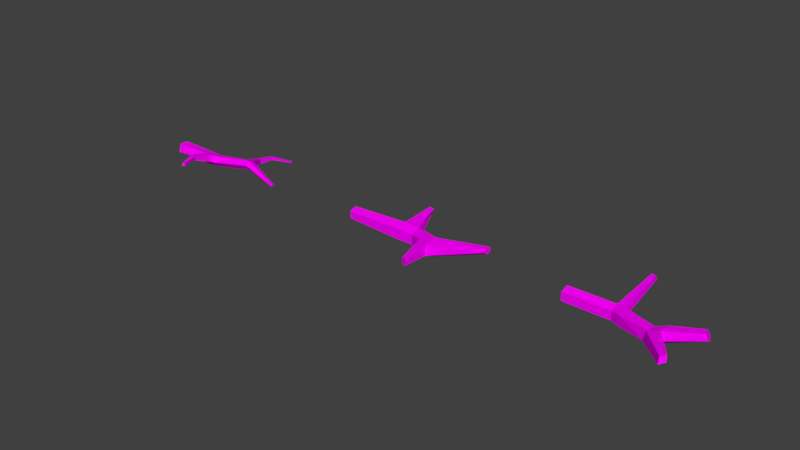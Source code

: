 # Source: Branch.blend  (saved by Blender 2.79.0; exported with 4.5.12 LTS)
import bpy
from mathutils import Matrix  # noqa: F401  (used for matrix-valued properties, if any)

bpy.ops.wm.read_factory_settings(use_empty=True)
scene = bpy.context.scene
scene.name = 'Scene'

# ---- collections
col_collection_1 = bpy.data.collections.new('Collection 1'); scene.collection.children.link(col_collection_1)

# ---- images (referenced by path relative to the original .blend; pixels are not part of the script)
import os
ASSET_DIR = os.environ.get("B2B_ASSET_DIR", "")  # directory of the original .blend (textures are referenced by path, not embedded)
HERE = os.path.dirname(os.path.abspath(__file__))  # packed textures are extracted next to this script under _unpacked/

def load_image(name, relpath, width, height, colorspace="sRGB"):
    """Load a texture the original file referenced (path relative to the .blend, or extracted next to this script)."""
    p = next((c for c in (os.path.join(HERE, relpath), os.path.join(ASSET_DIR, relpath)) if relpath and os.path.exists(c)), "")
    if p:
        img = bpy.data.images.load(p, check_existing=True)
        img.name = name
    else:  # same state as the original file: an image datablock whose file is absent (Cycles renders it pink)
        img = bpy.data.images.new(name, width, height)
        img.source = "FILE"
        img.filepath = "//" + (relpath or name)
    img.colorspace_settings.name = colorspace
    return img
img_lowpoly_texture_png = load_image('Lowpoly_texture.png', 'Lowpoly_texture.png', 1024, 1024, 'sRGB')

# ---- materials (node trees are filled in below, after node groups)
mat_stone = bpy.data.materials.new('Stone')
mat_stone.alpha_threshold = 0.0
mat_stone.roughness = 0.5

# ---- material node trees
mat_stone.use_nodes = True; mat_stone.node_tree.nodes.clear()
_N = mat_stone.node_tree.nodes; _L = mat_stone.node_tree.links
n0 = _N.new('ShaderNodeBsdfDiffuse'); n0.name = 'Diffuse BSDF'; n0.location = (200, 360)
n1 = _N.new('ShaderNodeOutputMaterial'); n1.name = 'Material Output'; n1.location = (380, 300)
n2 = _N.new('ShaderNodeTexCoord'); n2.name = 'Texture Coordinate'; n2.location = (-160, 400)
n3 = _N.new('ShaderNodeTexImage'); n3.name = 'Image Texture'; n3.location = (20, 400)
n3.width = 140
n3.image = img_lowpoly_texture_png
_L.new(n0.outputs[0], n1.inputs[0])
_L.new(n2.outputs[2], n3.inputs[0])
_L.new(n3.outputs[0], n0.inputs[0])
n1.is_active_output = True

# ---- world
world_world = bpy.data.worlds.new('World'); scene.world = world_world
world_world.color = (0.05088, 0.05088, 0.05088)
world_world.use_sun_shadow = False
world_world.sun_shadow_jitter_overblur = 0.0
world_world.cycles.sampling_method = 'MANUAL'

# ---- meshes
me_cylinder_002 = bpy.data.meshes.new('Cylinder.002')
me_cylinder_002.from_pydata([(0.07633, 0.2431, 0.01633), (-0.3063, -0.1473, 3.478), (0.2548, 0.002519, 0.01633), (-0.4637, -0.01647, 3.49), (0.08112, -0.2415, 0.01633), (-0.07125, 1.463, 4.002), (-0.2046, -0.1518, 0.01633), (-0.1628, 1.178, 3.415), (-0.2076, 0.1477, 0.01633), (-0.1441, 1.27, 3.295), (-0.04384, 1.268, 3.285), (-0.06526, 1.174, 3.402), (-0.02756, 0.7269, 3.278), (0.01433, 0.7293, 3.024), (-0.1558, 0.7458, 3.032), (-0.193, 0.7495, 3.288), (-0.4219, -0.03208, 3.149), (-0.388, 0.174, 3.489), (-0.3478, 0.1809, 3.174), (-0.1406, 0.1659, 1.765), (-0.2432, -0.1716, 3.139), (-0.1225, 0.1729, 3.161), (-0.2013, -0.0825, 1.765), (0.01627, -0.2169, 1.765), (-0.05874, -0.04405, 3.147), (0.2113, -0.05155, 1.765), (0.07011, -0.2439, 4.842), (0.04651, -0.1827, 4.854), (0.1143, 0.185, 1.765), (0.1087, 0.2048, 1.392), (-0.02193, 1.471, 3.998), (-0.01492, 1.545, 4.02), (-0.06566, 1.538, 4.022), (-0.0175, -0.1884, 4.871), (-0.03347, -0.2531, 4.87), (0.02068, -0.2874, 4.852), (-0.1838, 0.161, 3.476), (-0.1333, -0.03758, 3.47), (0.2284, -0.04009, 1.392), (-0.2083, -0.1018, 1.392), (0.03244, -0.2296, 1.392), (-0.1612, 0.1667, 1.392), (-0.428, -0.8913, 1.693), (-0.2823, -0.9375, 1.692), (-0.4292, -0.9021, 1.52), (-0.2715, -0.941, 1.519), (-0.4349, -1.542, 1.921), (-0.3624, -1.582, 1.94), (-0.4368, -1.588, 1.837), (-0.3569, -1.626, 1.854)], [], [(38, 25, 23, 40), (13, 10, 11, 12), (12, 11, 7, 15), (17, 33, 27, 36), (36, 12, 15, 17), (15, 7, 9, 14), (0, 2, 4, 6, 8), (19, 18, 21, 28), (25, 24, 20, 23), (22, 16, 18, 19), (23, 20, 16, 22), (28, 21, 24, 25), (14, 9, 10, 13), (41, 19, 28, 29), (21, 36, 37, 24), (32, 5, 30, 31), (7, 5, 32, 9), (16, 3, 17, 18), (21, 13, 12, 36), (24, 37, 1, 20), (18, 14, 13, 21), (9, 32, 31, 10), (39, 22, 19, 41), (37, 26, 35, 1), (27, 33, 34, 35, 26), (3, 34, 33, 17), (10, 31, 30, 11), (4, 40, 39, 6), (11, 30, 5, 7), (36, 27, 26, 37), (20, 1, 3, 16), (17, 15, 14, 18), (1, 35, 34, 3), (29, 28, 25, 38), (23, 43, 45, 40), (0, 29, 38, 2), (6, 39, 41, 8), (8, 41, 29, 0), (2, 38, 40, 4), (44, 48, 46, 42), (40, 45, 44, 39), (22, 42, 43, 23), (39, 44, 42, 22), (49, 47, 46, 48), (43, 47, 49, 45), (45, 49, 48, 44), (42, 46, 47, 43)])
_uv = me_cylinder_002.uv_layers.new(name='UVMap')
_uv.uv.foreach_set('vector', [0.6428, 0.3342, 0.6429, 0.3368, 0.644, 0.3368, 0.644, 0.3342, 0.6398, 0.3455, 0.6375, 0.3475, 0.6379, 0.3483, 0.6399, 0.3473, 0.6439, 0.3565, 0.6457, 0.3577, 0.646, 0.3572, 0.6442, 0.3553, 0.6412, 0.3533, 0.6361, 0.3585, 0.6363, 0.3588, 0.6412, 0.3548, 0.6412, 0.3548, 0.6439, 0.3565, 0.6442, 0.3553, 0.6412, 0.3533, 0.6442, 0.3553, 0.646, 0.3572, 0.6464, 0.3565, 0.6449, 0.3537, 0.5729, 0.6894, 0.57, 0.6755, 0.5609, 0.6755, 0.558, 0.6894, 0.5654, 0.698, 0.6435, 0.3392, 0.6422, 0.3512, 0.6434, 0.3504, 0.6447, 0.3398, 0.6429, 0.3368, 0.6433, 0.3463, 0.6442, 0.3464, 0.644, 0.3368, 0.6421, 0.3385, 0.6411, 0.3504, 0.6422, 0.3512, 0.6435, 0.3392, 0.6407, 0.3389, 0.6402, 0.3497, 0.6411, 0.3504, 0.6421, 0.3385, 0.6418, 0.3369, 0.6423, 0.3466, 0.6433, 0.3463, 0.6429, 0.3368, 0.6449, 0.3537, 0.6464, 0.3565, 0.6467, 0.3561, 0.6454, 0.3529, 0.6442, 0.3364, 0.6435, 0.3392, 0.6447, 0.3398, 0.6453, 0.3375, 0.6423, 0.3466, 0.6424, 0.3488, 0.6434, 0.3488, 0.6433, 0.3463, 0.5675, 0.6834, 0.5633, 0.6834, 0.5638, 0.6877, 0.568, 0.6878, 0.646, 0.3572, 0.6476, 0.3607, 0.6479, 0.3608, 0.6464, 0.3565, 0.6411, 0.3504, 0.6405, 0.3525, 0.6412, 0.3533, 0.6422, 0.3512, 0.6423, 0.3466, 0.6398, 0.3455, 0.6399, 0.3473, 0.6424, 0.3488, 0.6433, 0.3463, 0.6434, 0.3488, 0.6443, 0.3488, 0.6442, 0.3464, 0.6422, 0.3512, 0.6449, 0.3537, 0.6454, 0.3529, 0.6434, 0.3504, 0.6464, 0.3565, 0.6479, 0.3608, 0.6481, 0.3607, 0.6467, 0.3561, 0.6431, 0.3353, 0.6421, 0.3385, 0.6435, 0.3392, 0.6442, 0.3364, 0.6434, 0.3488, 0.6439, 0.3594, 0.6442, 0.3594, 0.6443, 0.3488, 0.5669, 0.6892, 0.5658, 0.6837, 0.5622, 0.6837, 0.5611, 0.6892, 0.564, 0.6926, 0.6405, 0.3525, 0.6359, 0.3581, 0.6361, 0.3585, 0.6412, 0.3533, 0.6375, 0.3475, 0.6363, 0.3526, 0.6366, 0.3525, 0.6379, 0.3483, 0.6469, 0.3261, 0.6426, 0.333, 0.6431, 0.3353, 0.6478, 0.3277, 0.6457, 0.3577, 0.6475, 0.361, 0.6476, 0.3607, 0.646, 0.3572, 0.6424, 0.3488, 0.6436, 0.3594, 0.6439, 0.3594, 0.6434, 0.3488, 0.6402, 0.3497, 0.6398, 0.3518, 0.6405, 0.3525, 0.6411, 0.3504, 0.6412, 0.3533, 0.6442, 0.3553, 0.6449, 0.3537, 0.6422, 0.3512, 0.6398, 0.3518, 0.6358, 0.3578, 0.6359, 0.3581, 0.6405, 0.3525, 0.6416, 0.3343, 0.6418, 0.3369, 0.6429, 0.3368, 0.6428, 0.3342, 0.644, 0.3368, 0.6474, 0.3362, 0.6474, 0.335, 0.644, 0.3342, 0.6411, 0.3248, 0.6416, 0.3343, 0.6428, 0.3342, 0.6424, 0.3247, 0.6478, 0.3277, 0.6431, 0.3353, 0.6442, 0.3364, 0.6486, 0.329, 0.6486, 0.329, 0.6442, 0.3364, 0.6453, 0.3375, 0.6495, 0.3305, 0.6424, 0.3247, 0.6428, 0.3342, 0.644, 0.3342, 0.6437, 0.3246, 0.6391, 0.3333, 0.6361, 0.3319, 0.636, 0.3325, 0.6388, 0.3343, 0.6426, 0.333, 0.6392, 0.3323, 0.6391, 0.3333, 0.6431, 0.3353, 0.6421, 0.3385, 0.6388, 0.3343, 0.6383, 0.3351, 0.6407, 0.3389, 0.6431, 0.3353, 0.6391, 0.3333, 0.6388, 0.3343, 0.6421, 0.3385, 0.5615, 0.6894, 0.5667, 0.6888, 0.5667, 0.6815, 0.5615, 0.6816, 0.6474, 0.3362, 0.6503, 0.3378, 0.6505, 0.3372, 0.6474, 0.335, 0.6392, 0.3323, 0.6361, 0.3313, 0.6361, 0.3319, 0.6391, 0.3333, 0.6388, 0.3343, 0.636, 0.3325, 0.6358, 0.3329, 0.6383, 0.3351])
me_cylinder_002.materials.append(mat_stone)
me_cylinder_002.use_remesh_preserve_volume = False
me_cylinder_002.use_remesh_preserve_attributes = False
me_cylinder_002.use_mirror_vertex_groups = False
me_cylinder_002.update()
me_cylinder_001 = bpy.data.meshes.new('Cylinder.001')
me_cylinder_001.from_pydata([(6.389e-08, 0.3713, 0.01633), (2.327e-07, 0.4963, 4.421), (0.3532, 0.1147, 0.01633), (0.4721, 0.1534, 4.421), (0.2183, -0.3004, 0.01633), (0.2917, -0.4016, 4.421), (-0.2183, -0.3004, 0.01633), (-0.2917, -0.4016, 4.421), (-0.3532, 0.1147, 0.01633), (-0.4721, 0.1534, 4.421), (-0.8802, -0.07843, 9.196), (-0.697, -0.2617, 9.107), (-0.8311, -0.4922, 9.045), (-1.097, -0.4513, 9.095), (-1.128, -0.1956, 9.188), (-0.455, -0.8184, 5.229), (-0.6286, -0.1998, 5.277), (0.4215, -0.2341, 5.235), (0.194, -0.8396, 5.203), (-0.08687, 0.1613, 5.281), (-0.3058, -0.4209, 3.503), (0.3058, -0.4209, 3.503), (0.4948, 0.1608, 3.503), (2.007e-07, 0.5202, 3.503), (-0.5985, -1.206, 6.031), (0.3404, -0.6297, 6.044), (-0.7528, -0.5603, 6.129), (0.07714, -1.248, 5.979), (-0.1726, -0.2044, 6.137), (-0.2508, -2.55, 5.554), (0.1283, -2.563, 5.538), (-0.3014, -2.696, 5.889), (0.06636, -2.719, 5.86), (-0.4948, 0.1608, 3.503), (-0.2957, 2.181, 3.709), (-0.5202, 2.33, 3.743), (-0.3361, 2.19, 3.412), (-0.5589, 2.337, 3.446)], [], [(23, 1, 3, 22), (22, 3, 5, 21), (21, 5, 7, 20), (26, 24, 13, 14), (20, 7, 9, 33), (33, 9, 35, 37), (0, 2, 4, 6, 8), (27, 25, 11, 12), (28, 26, 14, 10), (25, 28, 10, 11), (24, 27, 12, 13), (11, 10, 14, 13, 12), (7, 5, 18, 15), (3, 1, 19, 17), (6, 20, 33, 8), (5, 3, 17, 18), (9, 7, 15, 16), (4, 21, 20, 6), (1, 9, 16, 19), (2, 22, 21, 4), (8, 33, 23, 0), (24, 15, 29, 31), (17, 19, 28, 25), (19, 16, 26, 28), (18, 17, 25, 27), (16, 15, 24, 26), (29, 30, 32, 31), (15, 18, 30, 29), (18, 27, 32, 30), (27, 24, 31, 32), (0, 23, 22, 2), (9, 1, 34, 35), (23, 33, 37, 36), (1, 23, 36, 34), (36, 37, 35, 34)])
_uv = me_cylinder_001.uv_layers.new(name='UVMap')
_uv.uv.foreach_set('vector', [0.6429, 0.3373, 0.6445, 0.3403, 0.6432, 0.3412, 0.642, 0.3388, 0.642, 0.3388, 0.6432, 0.3412, 0.6421, 0.3422, 0.6413, 0.34, 0.6413, 0.34, 0.6421, 0.3422, 0.6412, 0.3426, 0.6406, 0.341, 0.646, 0.3468, 0.6471, 0.3463, 0.6478, 0.3545, 0.6474, 0.355, 0.6479, 0.3413, 0.6465, 0.3426, 0.6457, 0.3414, 0.6473, 0.3399, 0.6473, 0.3399, 0.6457, 0.3414, 0.6464, 0.3342, 0.6469, 0.3341, 0.5768, 0.6681, 0.5815, 0.6917, 0.569, 0.7063, 0.5564, 0.6917, 0.5612, 0.6681, 0.6422, 0.3483, 0.6434, 0.3472, 0.6466, 0.3551, 0.6461, 0.3554, 0.6447, 0.347, 0.646, 0.3468, 0.6474, 0.355, 0.647, 0.3551, 0.6434, 0.3472, 0.6447, 0.347, 0.647, 0.3551, 0.6466, 0.3551, 0.6421, 0.3505, 0.6422, 0.3483, 0.6461, 0.3554, 0.646, 0.356, 0.5764, 0.6922, 0.5672, 0.697, 0.5614, 0.6844, 0.5672, 0.6718, 0.5764, 0.6766, 0.6412, 0.3426, 0.6421, 0.3422, 0.642, 0.3452, 0.6408, 0.3445, 0.6432, 0.3412, 0.6445, 0.3403, 0.6445, 0.3439, 0.6432, 0.3443, 0.6528, 0.3361, 0.6479, 0.3413, 0.6473, 0.3399, 0.6524, 0.3351, 0.6421, 0.3422, 0.6432, 0.3412, 0.6432, 0.3443, 0.642, 0.3452, 0.6457, 0.3414, 0.6465, 0.3426, 0.6466, 0.3446, 0.6456, 0.3444, 0.6369, 0.3358, 0.6413, 0.34, 0.6406, 0.341, 0.6365, 0.3367, 0.6445, 0.3403, 0.6457, 0.3414, 0.6456, 0.3444, 0.6445, 0.3439, 0.6372, 0.3349, 0.642, 0.3388, 0.6413, 0.34, 0.6369, 0.3358, 0.6376, 0.3332, 0.6423, 0.3355, 0.6429, 0.3373, 0.6374, 0.3342, 0.6471, 0.3463, 0.6466, 0.3446, 0.6489, 0.3453, 0.6491, 0.346, 0.6432, 0.3443, 0.6445, 0.3439, 0.6447, 0.347, 0.6434, 0.3472, 0.6445, 0.3439, 0.6456, 0.3444, 0.646, 0.3468, 0.6447, 0.347, 0.642, 0.3452, 0.6432, 0.3443, 0.6434, 0.3472, 0.6422, 0.3483, 0.6456, 0.3444, 0.6466, 0.3446, 0.6471, 0.3463, 0.646, 0.3468, 0.5626, 0.6784, 0.5759, 0.6749, 0.5755, 0.6955, 0.5626, 0.6993, 0.6408, 0.3445, 0.642, 0.3452, 0.6397, 0.3489, 0.6393, 0.3483, 0.642, 0.3452, 0.6422, 0.3483, 0.6397, 0.3497, 0.6397, 0.3489, 0.6422, 0.3483, 0.6421, 0.3505, 0.6398, 0.3505, 0.6397, 0.3497, 0.6374, 0.3342, 0.6429, 0.3373, 0.642, 0.3388, 0.6372, 0.3349, 0.6457, 0.3414, 0.6445, 0.3403, 0.646, 0.3344, 0.6464, 0.3342, 0.6429, 0.3373, 0.6423, 0.3355, 0.6458, 0.3332, 0.6458, 0.3339, 0.6445, 0.3403, 0.6429, 0.3373, 0.6458, 0.3339, 0.646, 0.3344, 0.5736, 0.679, 0.5736, 0.6944, 0.563, 0.6944, 0.563, 0.679])
me_cylinder_001.materials.append(mat_stone)
me_cylinder_001.use_remesh_preserve_volume = False
me_cylinder_001.use_remesh_preserve_attributes = False
me_cylinder_001.use_mirror_vertex_groups = False
me_cylinder_001.update()
me_cylinder = bpy.data.meshes.new('Cylinder')
me_cylinder.from_pydata([(6.747e-08, 0.6811, 0.01633), (2.455e-07, 0.7075, 4.421), (0.6478, 0.2105, 0.01633), (0.6729, 0.2186, 4.421), (0.4004, -0.5511, 0.01633), (0.4159, -0.5724, 4.421), (-0.4004, -0.5511, 0.01633), (-0.4159, -0.5724, 4.421), (-0.6478, 0.2105, 0.01633), (-0.6729, 0.2186, 4.421), (-0.3688, -1.113, 8.415), (0.1862, -1.669, 8.147), (-0.2202, -2.367, 7.958), (-1.026, -2.243, 8.109), (-1.118, -1.468, 8.392), (-1.603, -0.625, 12.16), (-1.269, -0.9902, 12.41), (-1.539, -1.472, 12.45), (-2.039, -1.405, 12.22), (-2.079, -0.8812, 12.05), (-0.5137, -2.238, 9.125), (-1.372, -2.11, 9.152), (-0.66, -0.875, 9.375), (-0.07371, -1.475, 9.262), (-1.462, -1.268, 9.307), (-0.8543, -5.326, 10.69), (-1.391, -5.122, 10.68), (-0.9752, -4.86, 11.09), (-1.506, -4.715, 11.02), (-0.5904, -0.9885, 5.222), (-0.8323, -0.1264, 5.29), (0.6311, -0.1743, 5.231), (0.314, -1.018, 5.186), (-0.07738, 0.3768, 5.296), (-2.069, 3.279, 5.601), (-2.507, 2.961, 5.601), (-2.549, 2.795, 6.007), (-2.1, 3.094, 6.01)], [], [(0, 1, 3, 2), (2, 3, 5, 4), (4, 5, 7, 6), (30, 29, 13, 14), (6, 7, 9, 8), (8, 9, 1, 0), (0, 2, 4, 6, 8), (21, 20, 17, 18), (32, 31, 11, 12), (33, 30, 14, 10), (31, 33, 10, 11), (29, 32, 12, 13), (16, 15, 19, 18, 17), (23, 22, 15, 16), (24, 21, 18, 19), (20, 23, 16, 17), (22, 24, 19, 15), (10, 14, 24, 22), (12, 11, 23, 20), (14, 13, 21, 24), (11, 10, 22, 23), (13, 12, 25, 26), (26, 25, 27, 28), (12, 20, 27, 25), (20, 21, 28, 27), (21, 13, 26, 28), (7, 5, 32, 29), (3, 1, 33, 31), (33, 1, 34, 37), (5, 3, 31, 32), (9, 7, 29, 30), (34, 35, 36, 37), (30, 33, 37, 36), (1, 9, 35, 34), (9, 30, 36, 35)])
_uv = me_cylinder.uv_layers.new(name='UVMap')
_uv.uv.foreach_set('vector', [0.6431, 0.3181, 0.6418, 0.3308, 0.6404, 0.3305, 0.6418, 0.3178, 0.6418, 0.3178, 0.6404, 0.3305, 0.6389, 0.3304, 0.6403, 0.3174, 0.6473, 0.3189, 0.6465, 0.3323, 0.6448, 0.3322, 0.6458, 0.3187, 0.6429, 0.3342, 0.6446, 0.3353, 0.644, 0.347, 0.6418, 0.3473, 0.6458, 0.3187, 0.6448, 0.3322, 0.6433, 0.3313, 0.6444, 0.3184, 0.6444, 0.3184, 0.6433, 0.3313, 0.6418, 0.3308, 0.6431, 0.3181, 0.5594, 0.6682, 0.5744, 0.6761, 0.5744, 0.7015, 0.5594, 0.7093, 0.55, 0.6888, 0.6433, 0.3521, 0.6439, 0.3559, 0.6377, 0.3619, 0.6372, 0.3606, 0.6381, 0.333, 0.6399, 0.3328, 0.6381, 0.3435, 0.6364, 0.3429, 0.6414, 0.3332, 0.6429, 0.3342, 0.6418, 0.3473, 0.6398, 0.3456, 0.6399, 0.3328, 0.6414, 0.3332, 0.6398, 0.3456, 0.6381, 0.3435, 0.6446, 0.3353, 0.6464, 0.335, 0.6458, 0.3452, 0.644, 0.347, 0.5636, 0.6739, 0.5725, 0.6842, 0.5691, 0.7009, 0.5582, 0.7009, 0.5548, 0.6842, 0.6377, 0.3475, 0.6389, 0.3495, 0.6356, 0.358, 0.6345, 0.3573, 0.6407, 0.3514, 0.6433, 0.3521, 0.6372, 0.3606, 0.6365, 0.3591, 0.6361, 0.3464, 0.6377, 0.3475, 0.6345, 0.3573, 0.6335, 0.3567, 0.6389, 0.3495, 0.6407, 0.3514, 0.6365, 0.3591, 0.6356, 0.358, 0.6398, 0.3456, 0.6418, 0.3473, 0.6407, 0.3514, 0.6389, 0.3495, 0.6364, 0.3429, 0.6381, 0.3435, 0.6377, 0.3475, 0.6361, 0.3464, 0.6418, 0.3473, 0.644, 0.347, 0.6433, 0.3521, 0.6407, 0.3514, 0.6381, 0.3435, 0.6398, 0.3456, 0.6389, 0.3495, 0.6377, 0.3475, 0.644, 0.347, 0.6458, 0.3452, 0.6525, 0.3555, 0.6515, 0.3568, 0.5585, 0.6828, 0.5687, 0.6748, 0.5687, 0.6948, 0.5582, 0.7, 0.6419, 0.3585, 0.6439, 0.3559, 0.6506, 0.3598, 0.6504, 0.3619, 0.6439, 0.3559, 0.6433, 0.3521, 0.6508, 0.3579, 0.6506, 0.3598, 0.6433, 0.3521, 0.644, 0.347, 0.6515, 0.3568, 0.6508, 0.3579, 0.6448, 0.3322, 0.6465, 0.3323, 0.6464, 0.335, 0.6446, 0.3353, 0.6404, 0.3305, 0.6418, 0.3308, 0.6414, 0.3332, 0.6399, 0.3328, 0.6414, 0.3276, 0.6447, 0.329, 0.6403, 0.3481, 0.6388, 0.3474, 0.6389, 0.3304, 0.6404, 0.3305, 0.6399, 0.3328, 0.6381, 0.333, 0.6433, 0.3313, 0.6448, 0.3322, 0.6446, 0.3353, 0.6429, 0.3342, 0.5709, 0.6924, 0.5602, 0.6921, 0.5578, 0.6787, 0.5684, 0.6787, 0.6429, 0.3342, 0.6414, 0.3332, 0.6423, 0.3325, 0.6423, 0.3325, 0.6418, 0.3308, 0.6433, 0.3313, 0.6423, 0.3325, 0.6423, 0.3325, 0.6433, 0.3313, 0.6429, 0.3342, 0.6423, 0.3325, 0.6423, 0.3325])
me_cylinder.materials.append(mat_stone)
me_cylinder.use_remesh_preserve_volume = False
me_cylinder.use_remesh_preserve_attributes = False
me_cylinder.use_mirror_vertex_groups = False
me_cylinder.update()

# ---- objects
ob_branch_02 = bpy.data.objects.new('Branch_02', me_cylinder_002)
ob_branch_01 = bpy.data.objects.new('Branch_01', me_cylinder_001)
ob_branch = bpy.data.objects.new('Branch', me_cylinder)

# ---- transforms, parenting, visibility, modifiers, constraints
ob_branch_02.location = (0.0, 0.0, 0.0)
ob_branch_02.rotation_euler = (-0.0, 1.571, 0.0)
ob_branch_02.scale = (0.1943, 0.1943, 0.1943)
ob_branch_02.lineart.crease_threshold = 0.0
ob_branch_01.location = (1.627, 0.0, 0.0)
ob_branch_01.rotation_euler = (-0.0, 1.571, 0.0)
ob_branch_01.scale = (0.1152, 0.1152, 0.1152)
ob_branch_01.lineart.crease_threshold = 0.0
ob_branch.location = (3.184, 0.0, 0.0)
ob_branch.rotation_euler = (-0.0, 1.571, 0.0)
ob_branch.scale = (0.07137, 0.07137, 0.07137)
ob_branch.lineart.crease_threshold = 0.0

# ---- collection membership
col_collection_1.objects.link(ob_branch_02)
col_collection_1.objects.link(ob_branch_01)
col_collection_1.objects.link(ob_branch)

# ---- scene / render settings (as saved in the file)
scene.frame_start = 1; scene.frame_end = 250; scene.frame_set(2)
scene.render.engine = 'CYCLES'
scene.render.resolution_percentage = 50
scene.render.dither_intensity = 0.0
scene.cycles.use_denoising = False
scene.cycles.samples = 128
scene.cycles.sampling_pattern = 'TABULATED_SOBOL'
scene.cycles.use_adaptive_sampling = False
scene.cycles.use_light_tree = False
scene.cycles.blur_glossy = 0.0
scene.cycles.sample_clamp_indirect = 0.0
scene.cycles.bake_type = 'AO'
scene.view_settings.view_transform = 'Standard'
bpy.context.view_layer.update()

# ---- added for rendering (the .blend has no active camera and no usable light): camera, sun
cam_auto = bpy.data.cameras.new('AutoCamera')
cam_auto.lens = 50.0
cam_auto.sensor_width = 36.0
cam_auto.clip_end = 1000.0
ob_auto_camera = bpy.data.objects.new('AutoCamera', cam_auto)
scene.collection.objects.link(ob_auto_camera)
ob_auto_camera.location = (5.86111, -4.62809, 3.12122)
ob_auto_camera.rotation_euler = (1.09748, -7.21219e-08, 0.694738)
scene.camera = ob_auto_camera
light_auto_sun = bpy.data.lights.new('AutoSun', 'SUN')
light_auto_sun.energy = 3.0
light_auto_sun.angle = 0.0523599
ob_auto_sun = bpy.data.objects.new('AutoSun', light_auto_sun)
scene.collection.objects.link(ob_auto_sun)
ob_auto_sun.rotation_euler = (0.872665, 0.174533, 0.523599)
bpy.context.view_layer.update()
